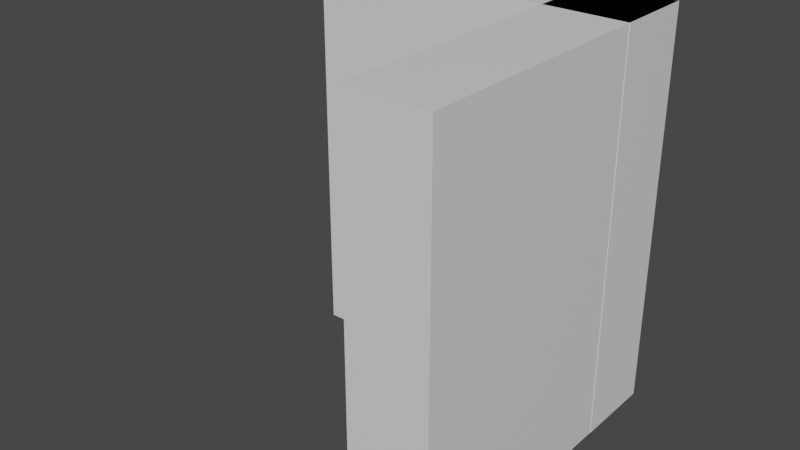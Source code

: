 # Source: cornerWall.blend  (saved by Blender 2.83.19; exported with 4.5.12 LTS)
import bpy
from mathutils import Matrix  # noqa: F401  (used for matrix-valued properties, if any)

bpy.ops.wm.read_factory_settings(use_empty=True)
scene = bpy.context.scene
scene.name = 'Scene'

# ---- collections
col_collection = bpy.data.collections.new('Collection'); scene.collection.children.link(col_collection)

# ---- materials (node trees are filled in below, after node groups)
mat_material_001 = bpy.data.materials.new('Material.001')
mat_material_001.alpha_threshold = 0.0
mat_material_001.use_transparent_shadow = False
mat_material_001.line_color = (0.0, 0.0, 0.0, 1.0)
mat_material = bpy.data.materials.new('Material')
mat_material.alpha_threshold = 0.0
mat_material.use_transparent_shadow = False
mat_material.line_color = (0.0, 0.0, 0.0, 1.0)

# ---- material node trees
mat_material_001.use_nodes = True; mat_material_001.node_tree.nodes.clear()
_N = mat_material_001.node_tree.nodes; _L = mat_material_001.node_tree.links
n0 = _N.new('ShaderNodeOutputMaterial'); n0.name = 'Material Output'; n0.location = (300, 300)
n1 = _N.new('ShaderNodeBsdfPrincipled'); n1.name = 'Principled BSDF'; n1.location = (10, 300)
n1.distribution = 'GGX'
n1.subsurface_method = 'BURLEY'
n1.inputs[2].default_value = 0.4
n1.inputs[3].default_value = 1.45
n1.inputs[27].default_value = (0.0, 0.0, 0.0, 1.0)
n1.inputs[28].default_value = 1.0
_L.new(n1.outputs[0], n0.inputs[0])
n0.is_active_output = True
mat_material.use_nodes = True; mat_material.node_tree.nodes.clear()
_N = mat_material.node_tree.nodes; _L = mat_material.node_tree.links
n0 = _N.new('ShaderNodeOutputMaterial'); n0.name = 'Material Output'; n0.location = (300, 300)
n1 = _N.new('ShaderNodeBsdfPrincipled'); n1.name = 'Principled BSDF'; n1.location = (10, 300)
n1.distribution = 'GGX'
n1.subsurface_method = 'BURLEY'
n1.inputs[2].default_value = 0.4
n1.inputs[3].default_value = 1.45
n1.inputs[27].default_value = (0.0, 0.0, 0.0, 1.0)
n1.inputs[28].default_value = 1.0
_L.new(n1.outputs[0], n0.inputs[0])
n0.is_active_output = True

# ---- world
world_world = bpy.data.worlds.new('World'); scene.world = world_world
world_world.use_nodes = True; world_world.node_tree.nodes.clear()
_N = world_world.node_tree.nodes; _L = world_world.node_tree.links
n0 = _N.new('ShaderNodeOutputWorld'); n0.name = 'World Output'; n0.location = (300, 300)
n1 = _N.new('ShaderNodeBackground'); n1.name = 'Background'; n1.location = (10, 300)
n1.inputs[0].default_value = (0.05088, 0.05088, 0.05088, 1.0)
_L.new(n1.outputs[0], n0.inputs[0])
n0.is_active_output = True
world_world.color = (0.05088, 0.05088, 0.05088)
world_world.use_sun_shadow = False
world_world.sun_shadow_jitter_overblur = 0.0

# ---- meshes
me_cube_001 = bpy.data.meshes.new('Cube.001')
me_cube_001.from_pydata([(1.0, -2.03, 1.983), (1.0, -2.03, -0.01702), (1.0, -4.03, 1.983), (1.0, -4.03, -0.01702), (-1.0, -2.03, 1.983), (-1.0, -2.03, -0.01702), (-1.0, -4.03, 1.983), (-1.0, -4.03, -0.01702), (0.9975, -4.04, 1.983), (0.9975, -4.04, -0.01702), (0.5024, -4.04, 1.983), (0.5024, -4.04, -0.01702), (0.9976, 4.04, 1.983), (0.9976, 4.04, -0.01702), (0.5025, 4.04, 1.983), (0.5025, 4.04, -0.01702)], [], [(0, 4, 6, 2), (3, 2, 6, 7), (7, 6, 4, 5), (5, 1, 3, 7), (1, 0, 2, 3), (5, 4, 0, 1), (8, 12, 14, 10), (11, 10, 14, 15), (15, 14, 12, 13), (13, 9, 11, 15), (9, 8, 10, 11), (13, 12, 8, 9)])
me_cube_001.polygons.foreach_set('material_index', [0, 0, 0, 0, 0, 0, 1, 1, 1, 1, 1, 1])
_uv = me_cube_001.uv_layers.new(name='UVMap')
_uv.uv.foreach_set('vector', [0.625, 0.5, 0.875, 0.5, 0.875, 0.75, 0.625, 0.75, 0.375, 0.75, 0.625, 0.75, 0.625, 1.0, 0.375, 1.0, 0.375, 0.0, 0.625, 0.0, 0.625, 0.25, 0.375, 0.25, 0.125, 0.5, 0.375, 0.5, 0.375, 0.75, 0.125, 0.75, 0.375, 0.5, 0.625, 0.5, 0.625, 0.75, 0.375, 0.75, 0.375, 0.25, 0.625, 0.25, 0.625, 0.5, 0.375, 0.5, 0.625, 0.5, 0.875, 0.5, 0.875, 0.75, 0.625, 0.75, 0.375, 0.75, 0.625, 0.75, 0.625, 1.0, 0.375, 1.0, 0.375, 0.0, 0.625, 0.0, 0.625, 0.25, 0.375, 0.25, 0.125, 0.5, 0.375, 0.5, 0.375, 0.75, 0.125, 0.75, 0.375, 0.5, 0.625, 0.5, 0.625, 0.75, 0.375, 0.75, 0.375, 0.25, 0.625, 0.25, 0.625, 0.5, 0.375, 0.5])
me_cube_001.materials.append(mat_material_001)
me_cube_001.materials.append(mat_material)
me_cube_001.use_remesh_preserve_volume = False
me_cube_001.use_remesh_preserve_attributes = False
me_cube_001.use_mirror_vertex_groups = False
me_cube_001.update()

# ---- objects
ob_cube_001 = bpy.data.objects.new('Cube.001', me_cube_001)

# ---- transforms, parenting, visibility, modifiers, constraints
ob_cube_001.location = (-1.192e-07, 0.0, 0.0)
ob_cube_001.rotation_euler = (0.0, 0.0, 1.571)
ob_cube_001.scale = (2.0, 0.4951, 2.41)
ob_cube_001.lock_rotations_4d = False
ob_cube_001.empty_display_type = 'ARROWS'
ob_cube_001.lineart.crease_threshold = 0.0

# ---- collection membership
col_collection.objects.link(ob_cube_001)

# ---- scene / render settings (as saved in the file)
scene.frame_start = 1; scene.frame_end = 250; scene.frame_set(1)
scene.render.engine = 'BLENDER_EEVEE_NEXT'
scene.cycles.use_denoising = False
scene.cycles.samples = 128
scene.cycles.sampling_pattern = 'TABULATED_SOBOL'
scene.cycles.use_adaptive_sampling = False
scene.cycles.use_light_tree = False
scene.view_settings.view_transform = 'Filmic'
bpy.context.view_layer.update()

# ---- added for rendering (the .blend has no active camera and no usable light): camera, sun
cam_auto = bpy.data.cameras.new('AutoCamera')
cam_auto.lens = 50.0
cam_auto.sensor_width = 36.0
cam_auto.clip_end = 1000.0
ob_auto_camera = bpy.data.objects.new('AutoCamera', cam_auto)
scene.collection.objects.link(ob_auto_camera)
ob_auto_camera.location = (6.87608, -8.25129, 7.8698)
ob_auto_camera.rotation_euler = (1.09748, -7.21219e-08, 0.694738)
scene.camera = ob_auto_camera
light_auto_sun = bpy.data.lights.new('AutoSun', 'SUN')
light_auto_sun.energy = 3.0
light_auto_sun.angle = 0.0523599
ob_auto_sun = bpy.data.objects.new('AutoSun', light_auto_sun)
scene.collection.objects.link(ob_auto_sun)
ob_auto_sun.rotation_euler = (0.872665, 0.174533, 0.523599)
bpy.context.view_layer.update()
